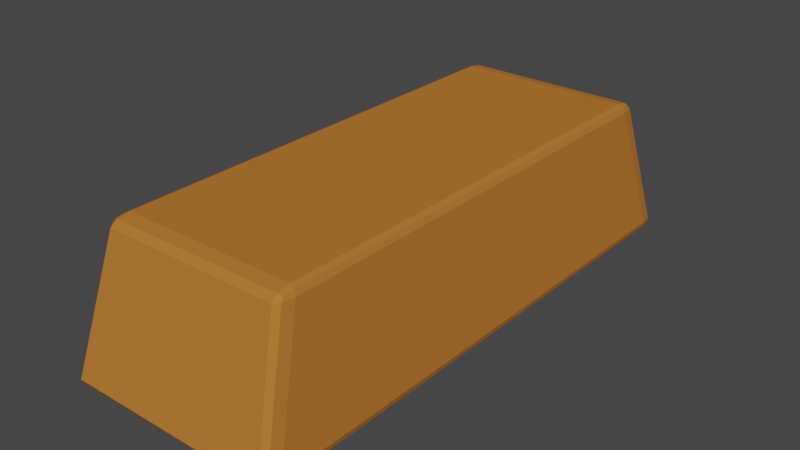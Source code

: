 # Source: ingot.blend  (saved by Blender 3.4.6; exported with 4.5.12 LTS)
import bpy
from mathutils import Matrix  # noqa: F401  (used for matrix-valued properties, if any)

bpy.ops.wm.read_factory_settings(use_empty=True)
scene = bpy.context.scene
scene.name = 'Scene'

# ---- collections
col_collection = bpy.data.collections.new('Collection'); scene.collection.children.link(col_collection)

# ---- materials (node trees are filled in below, after node groups)
mat_gold = bpy.data.materials.new('Gold')
mat_gold.use_transparent_shadow = False
mat_gold.diffuse_color = (0.4793, 0.1714, 0.0331, 1.0)
mat_gold.roughness = 0.69

# ---- material node trees

# ---- world
world_world = bpy.data.worlds.new('World'); scene.world = world_world
world_world.use_nodes = True; world_world.node_tree.nodes.clear()
_N = world_world.node_tree.nodes; _L = world_world.node_tree.links
n0 = _N.new('ShaderNodeOutputWorld'); n0.name = 'World Output'; n0.location = (300, 300)
n1 = _N.new('ShaderNodeBackground'); n1.name = 'Background'; n1.location = (10, 300)
n1.inputs[0].default_value = (0.05088, 0.05088, 0.05088, 1.0)
_L.new(n1.outputs[0], n0.inputs[0])
n0.is_active_output = True
world_world.color = (0.05088, 0.05088, 0.05088)
world_world.use_sun_shadow = False
world_world.sun_shadow_jitter_overblur = 0.0

# ---- meshes
me_cube_045 = bpy.data.meshes.new('Cube.045')
me_cube_045.from_pydata([(-0.1068, -0.2844, -0.001022), (-0.1059, -0.3001, 0.007004), (-0.113, -0.282, 0.007004), (-0.1066, -0.2965, 0.001329), (-0.1105, -0.2938, 0.00237), (-0.1109, -0.2947, 0.007004), (-0.1116, -0.2837, 0.001329), (-0.09049, -0.2607, 0.1448), (-0.08965, -0.2404, 0.1528), (-0.09758, -0.2426, 0.1448), (-0.08989, -0.2538, 0.1504), (-0.09408, -0.2517, 0.1494), (-0.0949, -0.241, 0.1504), (-0.09549, -0.2553, 0.1448), (-0.1068, 0.2844, -0.001022), (-0.113, 0.282, 0.007004), (-0.1059, 0.3001, 0.007004), (-0.1116, 0.2837, 0.001329), (-0.1105, 0.2938, 0.00237), (-0.1109, 0.2947, 0.007004), (-0.1066, 0.2965, 0.001329), (-0.08965, 0.2404, 0.1528), (-0.09049, 0.2607, 0.1448), (-0.09758, 0.2426, 0.1448), (-0.08989, 0.2538, 0.1504), (-0.09408, 0.2517, 0.1494), (-0.09549, 0.2553, 0.1448), (-0.0949, 0.241, 0.1504), (0.1155, -0.2844, -0.001022), (0.1216, -0.282, 0.007004), (0.1145, -0.3001, 0.007004), (0.1202, -0.2837, 0.001329), (0.1191, -0.2938, 0.00237), (0.1195, -0.2947, 0.007004), (0.1152, -0.2965, 0.001329), (0.09826, -0.2404, 0.1528), (0.0991, -0.2607, 0.1448), (0.1062, -0.2426, 0.1448), (0.09849, -0.2538, 0.1504), (0.1027, -0.2517, 0.1494), (0.1041, -0.2553, 0.1448), (0.1035, -0.241, 0.1504), (0.1155, 0.2844, -0.001022), (0.1145, 0.3001, 0.007004), (0.1216, 0.282, 0.007004), (0.1152, 0.2965, 0.001329), (0.1191, 0.2938, 0.00237), (0.1195, 0.2947, 0.007004), (0.1202, 0.2837, 0.001329), (0.09826, 0.2404, 0.1528), (0.1062, 0.2426, 0.1448), (0.0991, 0.2607, 0.1448), (0.1035, 0.241, 0.1504), (0.1027, 0.2517, 0.1494), (0.1041, 0.2553, 0.1448), (0.09849, 0.2538, 0.1504)], [], [(30, 36, 7, 1), (44, 50, 37, 29), (49, 21, 8, 35), (2, 9, 23, 15), (16, 22, 51, 43), (0, 3, 4, 6), (1, 5, 4, 3), (2, 6, 4, 5), (7, 10, 11, 13), (8, 12, 11, 10), (9, 13, 11, 12), (14, 17, 18, 20), (15, 19, 18, 17), (16, 20, 18, 19), (21, 24, 25, 27), (22, 26, 25, 24), (23, 27, 25, 26), (28, 31, 32, 34), (29, 33, 32, 31), (30, 34, 32, 33), (35, 38, 39, 41), (36, 40, 39, 38), (37, 41, 39, 40), (42, 45, 46, 48), (43, 47, 46, 45), (44, 48, 46, 47), (49, 52, 53, 55), (50, 54, 53, 52), (51, 55, 53, 54), (14, 0, 6, 17), (17, 6, 2, 15), (1, 7, 13, 5), (5, 13, 9, 2), (8, 21, 27, 12), (12, 27, 23, 9), (22, 16, 19, 26), (26, 19, 15, 23), (42, 14, 20, 45), (45, 20, 16, 43), (21, 49, 55, 24), (24, 55, 51, 22), (50, 44, 47, 54), (54, 47, 43, 51), (28, 42, 48, 31), (31, 48, 44, 29), (49, 35, 41, 52), (52, 41, 37, 50), (36, 30, 33, 40), (40, 33, 29, 37), (0, 28, 34, 3), (3, 34, 30, 1), (35, 8, 10, 38), (38, 10, 7, 36), (14, 42, 28, 0)])
me_cube_045.polygons.foreach_set('use_smooth', [True] * 54)
_k = set([(0, 3), (0, 6), (0, 14), (0, 28), (1, 3), (1, 5), (1, 7), (1, 30), (2, 5), (2, 6), (2, 9), (2, 15), (3, 4), (3, 34), (4, 5), (4, 6), (5, 13), (6, 17), (7, 10), (7, 13), (7, 36), (8, 10), (8, 12), (8, 21), (8, 35), (9, 12), (9, 13), (9, 23), (10, 11), (10, 38), (11, 12), (11, 13), (12, 27), (14, 17), (14, 20), (14, 42), (15, 17), (15, 19), (15, 23), (16, 19), (16, 20), (16, 22), (16, 43), (17, 18), (18, 19), (18, 20), (19, 26), (20, 45), (21, 24), (21, 27), (21, 49), (22, 24), (22, 26), (22, 51), (23, 26), (23, 27), (24, 25), (24, 55), (25, 26), (25, 27), (28, 31), (28, 34), (28, 42), (29, 31), (29, 33), (29, 37), (29, 44), (30, 33), (30, 34), (30, 36), (31, 32), (31, 48), (32, 33), (32, 34), (33, 40), (35, 38), (35, 41), (35, 49), (36, 38), (36, 40), (37, 40), (37, 41), (37, 50), (38, 39), (39, 40), (39, 41), (41, 52), (42, 45), (42, 48), (43, 45), (43, 47), (43, 51), (44, 47), (44, 48), (44, 50), (45, 46), (46, 47), (46, 48), (47, 54), (49, 52), (49, 55), (50, 52), (50, 54), (51, 54), (51, 55), (52, 53), (53, 54), (53, 55)])
me_cube_045.attributes.new('sharp_edge', 'BOOLEAN', 'EDGE').data.foreach_set('value', [ (min(e.vertices), max(e.vertices)) in _k for e in me_cube_045.edges])
me_cube_045.materials.append(mat_gold)
me_cube_045.update()
me_cube_045.normals_split_custom_set([tuple(v) for v in zip(*[iter([0.0, -0.9614, 0.275, 0.0, -0.9614, 0.275, 0.0, -0.9614, 0.275, 0.0, -0.9614, 0.275, 0.9938, 2.562e-08, 0.1111, 0.9938, 2.562e-08, 0.1111, 0.9938, 2.562e-08, 0.1111, 0.9938, 2.562e-08, 0.1111, 0.0, 0.0, 1.0, 0.0, 0.0, 1.0, 0.0, 0.0, 1.0, 0.0, 0.0, 1.0, -0.9938, -2.562e-08, 0.1111, -0.9938, -2.562e-08, 0.1111, -0.9938, -2.562e-08, 0.1111, -0.9938, -2.562e-08, 0.1111, 0.0, 0.9614, 0.275, 0.0, 0.9614, 0.275, 0.0, 0.9614, 0.275, 0.0, 0.9614, 0.275, -0.4145, -0.162, -0.8955, -0.4145, -0.162, -0.8955, -0.4145, -0.162, -0.8955, -0.4145, -0.162, -0.8955, -0.6574, -0.6953, -0.2903, -0.6574, -0.6953, -0.2903, -0.6574, -0.6953, -0.2903, -0.6574, -0.6953, -0.2903, -0.9771, -0.1411, -0.1595, -0.9771, -0.1411, -0.1595, -0.9771, -0.1411, -0.1595, -0.9771, -0.1411, -0.1595, -0.5176, -0.5475, 0.6575, -0.5176, -0.5475, 0.6575, -0.5176, -0.5475, 0.6575, -0.5176, -0.5475, 0.6575, -0.3546, -0.1386, 0.9247, -0.3546, -0.1386, 0.9247, -0.3546, -0.1386, 0.9247, -0.3546, -0.1386, 0.9247, -0.8976, -0.1296, 0.4213, -0.8976, -0.1296, 0.4213, -0.8976, -0.1296, 0.4213, -0.8976, -0.1296, 0.4213, -0.4145, 0.162, -0.8955, -0.4145, 0.162, -0.8955, -0.4145, 0.162, -0.8955, -0.4145, 0.162, -0.8955, -0.9771, 0.1411, -0.1595, -0.9771, 0.1411, -0.1595, -0.9771, 0.1411, -0.1595, -0.9771, 0.1411, -0.1595, -0.6574, 0.6953, -0.2903, -0.6574, 0.6953, -0.2903, -0.6574, 0.6953, -0.2903, -0.6574, 0.6953, -0.2903, -0.3546, 0.1386, 0.9247, -0.3546, 0.1386, 0.9247, -0.3546, 0.1386, 0.9247, -0.3546, 0.1386, 0.9247, -0.5176, 0.5475, 0.6575, -0.5176, 0.5475, 0.6575, -0.5176, 0.5475, 0.6575, -0.5176, 0.5475, 0.6575, -0.8976, 0.1296, 0.4213, -0.8976, 0.1296, 0.4213, -0.8976, 0.1296, 0.4213, -0.8976, 0.1296, 0.4213, 0.4145, -0.162, -0.8955, 0.4145, -0.162, -0.8955, 0.4145, -0.162, -0.8955, 0.4145, -0.162, -0.8955, 0.9771, -0.1411, -0.1595, 0.9771, -0.1411, -0.1595, 0.9771, -0.1411, -0.1595, 0.9771, -0.1411, -0.1595, 0.6574, -0.6953, -0.2903, 0.6574, -0.6953, -0.2903, 0.6574, -0.6953, -0.2903, 0.6574, -0.6953, -0.2903, 0.3546, -0.1386, 0.9247, 0.3546, -0.1386, 0.9247, 0.3546, -0.1386, 0.9247, 0.3546, -0.1386, 0.9247, 0.5176, -0.5475, 0.6575, 0.5176, -0.5475, 0.6575, 0.5176, -0.5475, 0.6575, 0.5176, -0.5475, 0.6575, 0.8976, -0.1296, 0.4213, 0.8976, -0.1296, 0.4213, 0.8976, -0.1296, 0.4213, 0.8976, -0.1296, 0.4213, 0.4145, 0.162, -0.8955, 0.4145, 0.162, -0.8955, 0.4145, 0.162, -0.8955, 0.4145, 0.162, -0.8955, 0.6574, 0.6953, -0.2903, 0.6574, 0.6953, -0.2903, 0.6574, 0.6953, -0.2903, 0.6574, 0.6953, -0.2903, 0.9771, 0.1411, -0.1594, 0.9771, 0.1411, -0.1594, 0.9771, 0.1411, -0.1594, 0.9771, 0.1411, -0.1594, 0.3546, 0.1386, 0.9247, 0.3546, 0.1386, 0.9247, 0.3546, 0.1386, 0.9247, 0.3546, 0.1386, 0.9247, 0.8976, 0.1296, 0.4213, 0.8976, 0.1296, 0.4213, 0.8976, 0.1296, 0.4213, 0.8976, 0.1296, 0.4213, 0.5176, 0.5475, 0.6575, 0.5176, 0.5475, 0.6575, 0.5176, 0.5475, 0.6575, 0.5176, 0.5475, 0.6575, -0.4461, 0.0, -0.895, -0.4461, 0.0, -0.895, -0.4461, 0.0, -0.895, -0.4461, 0.0, -0.895, -0.9704, -1.76e-08, -0.2413, -0.9704, -1.76e-08, -0.2413, -0.9704, -1.76e-08, -0.2413, -0.9704, -1.76e-08, -0.2413, -0.7036, -0.6585, 0.267, -0.7036, -0.6585, 0.267, -0.7036, -0.6585, 0.267, -0.7036, -0.6585, 0.267, -0.9751, -0.1591, 0.1545, -0.9751, -0.1591, 0.1545, -0.9751, -0.1591, 0.1545, -0.9751, -0.1591, 0.1545, -0.4092, 0.0, 0.9124, -0.4092, 0.0, 0.9124, -0.4092, 0.0, 0.9124, -0.4092, 0.0, 0.9124, -0.9042, 0.0, 0.427, -0.9042, 0.0, 0.427, -0.9042, 0.0, 0.427, -0.9042, 0.0, 0.427, -0.7036, 0.6585, 0.267, -0.7036, 0.6585, 0.267, -0.7036, 0.6585, 0.267, -0.7036, 0.6585, 0.267, -0.9751, 0.1591, 0.1545, -0.9751, 0.1591, 0.1545, -0.9751, 0.1591, 0.1545, -0.9751, 0.1591, 0.1545, 0.0, 0.1912, -0.9815, 0.0, 0.1912, -0.9815, 0.0, 0.1912, -0.9815, 0.0, 0.1912, -0.9815, 0.0, 0.8437, -0.5368, 0.0, 0.8437, -0.5368, 0.0, 0.8437, -0.5368, 0.0, 0.8437, -0.5368, 0.0, 0.1726, 0.985, 0.0, 0.1726, 0.985, 0.0, 0.1726, 0.985, 0.0, 0.1726, 0.985, 0.0, 0.6376, 0.7704, 0.0, 0.6376, 0.7704, 0.0, 0.6376, 0.7704, 0.0, 0.6376, 0.7704, 0.9751, 0.1591, 0.1545, 0.9751, 0.1591, 0.1545, 0.9751, 0.1591, 0.1545, 0.9751, 0.1591, 0.1545, 0.7036, 0.6585, 0.267, 0.7036, 0.6585, 0.267, 0.7036, 0.6585, 0.267, 0.7036, 0.6585, 0.267, 0.4461, 0.0, -0.895, 0.4461, 0.0, -0.895, 0.4461, 0.0, -0.895, 0.4461, 0.0, -0.895, 0.9705, 3.519e-08, -0.2413, 0.9705, 3.519e-08, -0.2413, 0.9705, 3.519e-08, -0.2413, 0.9705, 3.519e-08, -0.2413, 0.4092, 0.0, 0.9124, 0.4092, 0.0, 0.9124, 0.4092, 0.0, 0.9124, 0.4092, 0.0, 0.9124, 0.9042, 0.0, 0.427, 0.9042, 0.0, 0.427, 0.9042, 0.0, 0.427, 0.9042, 0.0, 0.427, 0.7036, -0.6585, 0.267, 0.7036, -0.6585, 0.267, 0.7036, -0.6585, 0.267, 0.7036, -0.6585, 0.267, 0.9751, -0.1591, 0.1545, 0.9751, -0.1591, 0.1545, 0.9751, -0.1591, 0.1545, 0.9751, -0.1591, 0.1545, 0.0, -0.1912, -0.9815, 0.0, -0.1912, -0.9815, 0.0, -0.1912, -0.9815, 0.0, -0.1912, -0.9815, 0.0, -0.8437, -0.5368, 0.0, -0.8437, -0.5368, 0.0, -0.8437, -0.5368, 0.0, -0.8437, -0.5368, 0.0, -0.1726, 0.985, 0.0, -0.1726, 0.985, 0.0, -0.1726, 0.985, 0.0, -0.1726, 0.985, 0.0, -0.6376, 0.7704, 0.0, -0.6376, 0.7704, 0.0, -0.6376, 0.7704, 0.0, -0.6376, 0.7704, 0.0, 0.0, -1.0, 0.0, 0.0, -1.0, 0.0, 0.0, -1.0, 0.0, 0.0, -1.0])] * 3)])

# ---- objects
ob_gold_ingots = bpy.data.objects.new('Gold_Ingots', me_cube_045)

# ---- transforms, parenting, visibility, modifiers, constraints
ob_gold_ingots.location = (0.0, 0.0, 0.0)
ob_gold_ingots.rotation_euler = (-1.629e-07, 0.0, 0.0)
ob_gold_ingots.color = (0.8, 0.8, 0.8, 1.0)

# ---- collection membership
col_collection.objects.link(ob_gold_ingots)

# ---- scene / render settings (as saved in the file)
scene.frame_start = 1; scene.frame_end = 250; scene.frame_set(1)
scene.render.engine = 'BLENDER_EEVEE_NEXT'
scene.cycles.sampling_pattern = 'TABULATED_SOBOL'
scene.cycles.use_light_tree = False
scene.view_settings.view_transform = 'Filmic'
bpy.context.view_layer.update()

# ---- added for rendering (the .blend has no active camera and no usable light): camera, sun
cam_auto = bpy.data.cameras.new('AutoCamera')
cam_auto.lens = 50.0
cam_auto.sensor_width = 36.0
cam_auto.clip_end = 1000.0
ob_auto_camera = bpy.data.objects.new('AutoCamera', cam_auto)
scene.collection.objects.link(ob_auto_camera)
ob_auto_camera.location = (0.617233, -0.735517, 0.566223)
ob_auto_camera.rotation_euler = (1.09748, -7.21219e-08, 0.694738)
scene.camera = ob_auto_camera
light_auto_sun = bpy.data.lights.new('AutoSun', 'SUN')
light_auto_sun.energy = 3.0
light_auto_sun.angle = 0.0523599
ob_auto_sun = bpy.data.objects.new('AutoSun', light_auto_sun)
scene.collection.objects.link(ob_auto_sun)
ob_auto_sun.rotation_euler = (0.872665, 0.174533, 0.523599)
bpy.context.view_layer.update()
